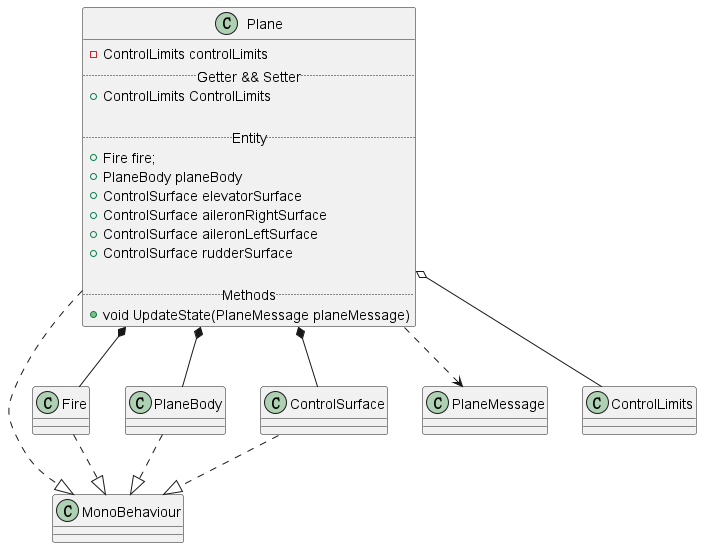

The diagram above was rendered by PlantUML. Its source (embedded in the PNG):
@startuml plane

class MonoBehaviour

Plane ..|> MonoBehaviour

class Fire
class PlaneBody
class ControlSurface

Fire ..|> MonoBehaviour
PlaneBody ..|> MonoBehaviour
ControlSurface ..|> MonoBehaviour

class Plane
{
    -ControlLimits controlLimits
    .. Getter && Setter ..
    +ControlLimits ControlLimits

    .. Entity ..
    +Fire fire;
    +PlaneBody planeBody
    +ControlSurface elevatorSurface
    +ControlSurface aileronRightSurface
    +ControlSurface aileronLeftSurface
    +ControlSurface rudderSurface

    .. Methods ..
    +void UpdateState(PlaneMessage planeMessage)
}

Plane ..> PlaneMessage
Plane o-- ControlLimits

Plane *-- Fire
Plane *-- PlaneBody
Plane *-- ControlSurface

@enduml